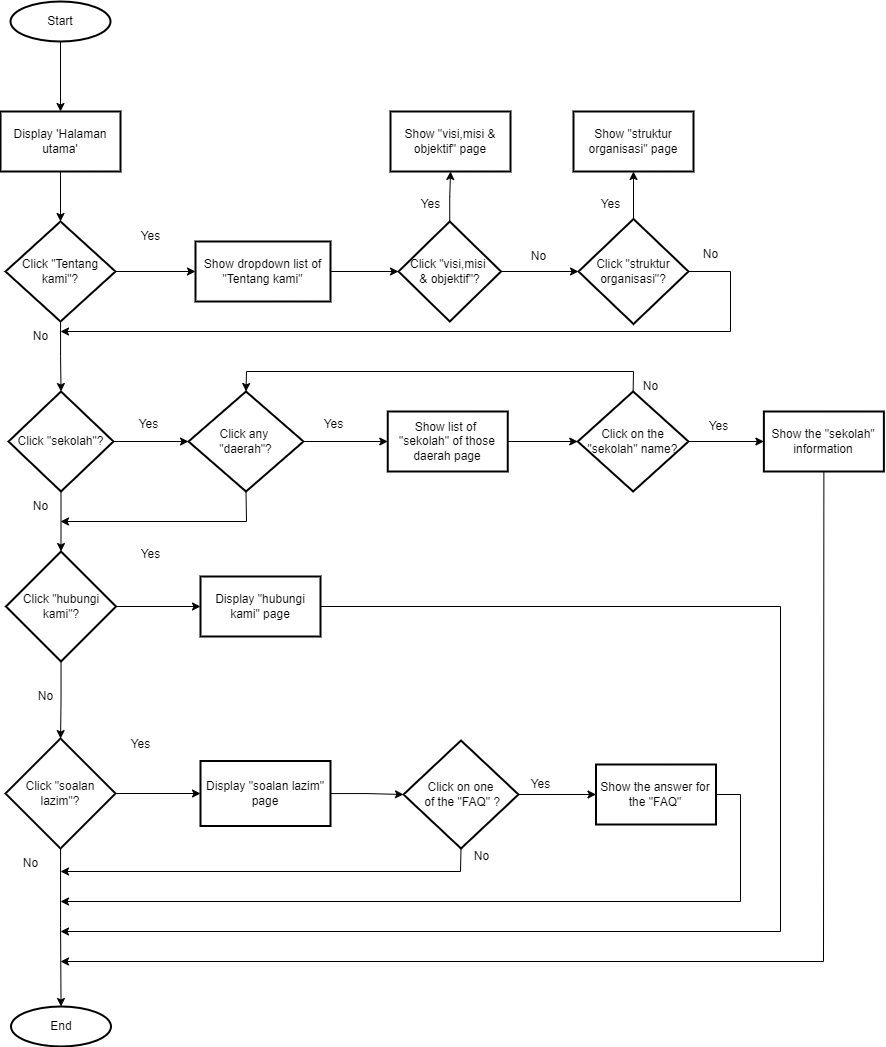

The diagram above was exported from draw.io. Its source (the exported page's mxGraphModel, read from the mxfile embedded in the PNG):
<mxGraphModel dx="1405" dy="671" grid="1" gridSize="10" guides="1" tooltips="1" connect="1" arrows="1" fold="1" page="1" pageScale="1" pageWidth="1169" pageHeight="827" math="0" shadow="0">
  <root>
    <mxCell id="0" />
    <mxCell id="1" parent="0" />
    <mxCell id="UyJN5TYjPyJwkXL-Ej6X-3" value="" style="edgeStyle=orthogonalEdgeStyle;rounded=0;orthogonalLoop=1;jettySize=auto;html=1;" parent="1" source="UyJN5TYjPyJwkXL-Ej6X-1" target="UyJN5TYjPyJwkXL-Ej6X-2" edge="1">
      <mxGeometry relative="1" as="geometry" />
    </mxCell>
    <mxCell id="UyJN5TYjPyJwkXL-Ej6X-1" value="Start" style="strokeWidth=2;html=1;shape=mxgraph.flowchart.start_1;whiteSpace=wrap;" parent="1" vertex="1">
      <mxGeometry x="480" y="230" width="100" height="40" as="geometry" />
    </mxCell>
    <mxCell id="UyJN5TYjPyJwkXL-Ej6X-5" value="" style="edgeStyle=orthogonalEdgeStyle;rounded=0;orthogonalLoop=1;jettySize=auto;html=1;" parent="1" source="UyJN5TYjPyJwkXL-Ej6X-2" target="UyJN5TYjPyJwkXL-Ej6X-4" edge="1">
      <mxGeometry relative="1" as="geometry" />
    </mxCell>
    <mxCell id="UyJN5TYjPyJwkXL-Ej6X-2" value="Display 'Halaman utama'" style="whiteSpace=wrap;html=1;strokeWidth=2;" parent="1" vertex="1">
      <mxGeometry x="470" y="340" width="120" height="60" as="geometry" />
    </mxCell>
    <mxCell id="UyJN5TYjPyJwkXL-Ej6X-7" value="" style="edgeStyle=orthogonalEdgeStyle;rounded=0;orthogonalLoop=1;jettySize=auto;html=1;" parent="1" source="UyJN5TYjPyJwkXL-Ej6X-4" target="UyJN5TYjPyJwkXL-Ej6X-6" edge="1">
      <mxGeometry relative="1" as="geometry" />
    </mxCell>
    <mxCell id="UyJN5TYjPyJwkXL-Ej6X-13" value="" style="edgeStyle=orthogonalEdgeStyle;rounded=0;orthogonalLoop=1;jettySize=auto;html=1;" parent="1" source="UyJN5TYjPyJwkXL-Ej6X-4" target="UyJN5TYjPyJwkXL-Ej6X-12" edge="1">
      <mxGeometry relative="1" as="geometry" />
    </mxCell>
    <mxCell id="UyJN5TYjPyJwkXL-Ej6X-4" value="Click &quot;Tentang kami&quot;?" style="rhombus;whiteSpace=wrap;html=1;strokeWidth=2;" parent="1" vertex="1">
      <mxGeometry x="475" y="450" width="110" height="100" as="geometry" />
    </mxCell>
    <mxCell id="UyJN5TYjPyJwkXL-Ej6X-9" value="" style="edgeStyle=orthogonalEdgeStyle;rounded=0;orthogonalLoop=1;jettySize=auto;html=1;" parent="1" source="UyJN5TYjPyJwkXL-Ej6X-6" target="UyJN5TYjPyJwkXL-Ej6X-8" edge="1">
      <mxGeometry relative="1" as="geometry" />
    </mxCell>
    <mxCell id="UyJN5TYjPyJwkXL-Ej6X-15" value="" style="edgeStyle=orthogonalEdgeStyle;rounded=0;orthogonalLoop=1;jettySize=auto;html=1;entryX=0;entryY=0.5;entryDx=0;entryDy=0;" parent="1" source="UyJN5TYjPyJwkXL-Ej6X-6" target="XUopNz-lyMotq8twLDEz-19" edge="1">
      <mxGeometry relative="1" as="geometry">
        <mxPoint x="663" y="670" as="targetPoint" />
      </mxGeometry>
    </mxCell>
    <mxCell id="UyJN5TYjPyJwkXL-Ej6X-6" value="Click &quot;sekolah&quot;?" style="rhombus;whiteSpace=wrap;html=1;strokeWidth=2;" parent="1" vertex="1">
      <mxGeometry x="478" y="620" width="105" height="100" as="geometry" />
    </mxCell>
    <mxCell id="UyJN5TYjPyJwkXL-Ej6X-11" value="" style="edgeStyle=orthogonalEdgeStyle;rounded=0;orthogonalLoop=1;jettySize=auto;html=1;" parent="1" source="UyJN5TYjPyJwkXL-Ej6X-8" target="UyJN5TYjPyJwkXL-Ej6X-10" edge="1">
      <mxGeometry relative="1" as="geometry" />
    </mxCell>
    <mxCell id="UyJN5TYjPyJwkXL-Ej6X-17" value="" style="edgeStyle=orthogonalEdgeStyle;rounded=0;orthogonalLoop=1;jettySize=auto;html=1;" parent="1" source="UyJN5TYjPyJwkXL-Ej6X-8" target="UyJN5TYjPyJwkXL-Ej6X-16" edge="1">
      <mxGeometry relative="1" as="geometry" />
    </mxCell>
    <mxCell id="UyJN5TYjPyJwkXL-Ej6X-8" value="Click &quot;hubungi kami&quot;?" style="rhombus;whiteSpace=wrap;html=1;strokeWidth=2;" parent="1" vertex="1">
      <mxGeometry x="475.5" y="780" width="110" height="110" as="geometry" />
    </mxCell>
    <mxCell id="UyJN5TYjPyJwkXL-Ej6X-19" value="" style="edgeStyle=orthogonalEdgeStyle;rounded=0;orthogonalLoop=1;jettySize=auto;html=1;" parent="1" source="UyJN5TYjPyJwkXL-Ej6X-10" target="UyJN5TYjPyJwkXL-Ej6X-18" edge="1">
      <mxGeometry relative="1" as="geometry" />
    </mxCell>
    <mxCell id="UyJN5TYjPyJwkXL-Ej6X-25" value="" style="edgeStyle=orthogonalEdgeStyle;rounded=0;orthogonalLoop=1;jettySize=auto;html=1;" parent="1" source="UyJN5TYjPyJwkXL-Ej6X-10" target="UyJN5TYjPyJwkXL-Ej6X-24" edge="1">
      <mxGeometry relative="1" as="geometry" />
    </mxCell>
    <mxCell id="UyJN5TYjPyJwkXL-Ej6X-10" value="Click &quot;soalan lazim&quot;?" style="rhombus;whiteSpace=wrap;html=1;strokeWidth=2;" parent="1" vertex="1">
      <mxGeometry x="475" y="967" width="110" height="110" as="geometry" />
    </mxCell>
    <mxCell id="XUopNz-lyMotq8twLDEz-2" value="" style="edgeStyle=orthogonalEdgeStyle;rounded=0;orthogonalLoop=1;jettySize=auto;html=1;" edge="1" parent="1" source="UyJN5TYjPyJwkXL-Ej6X-12" target="XUopNz-lyMotq8twLDEz-1">
      <mxGeometry relative="1" as="geometry" />
    </mxCell>
    <mxCell id="UyJN5TYjPyJwkXL-Ej6X-12" value="Show dropdown list of &quot;Tentang kami&quot;" style="whiteSpace=wrap;html=1;strokeWidth=2;" parent="1" vertex="1">
      <mxGeometry x="665" y="470" width="135" height="60" as="geometry" />
    </mxCell>
    <mxCell id="UyJN5TYjPyJwkXL-Ej6X-16" value="Display &quot;hubungi kami&quot; page" style="whiteSpace=wrap;html=1;strokeWidth=2;" parent="1" vertex="1">
      <mxGeometry x="670" y="805" width="120" height="60" as="geometry" />
    </mxCell>
    <mxCell id="XUopNz-lyMotq8twLDEz-37" value="" style="edgeStyle=orthogonalEdgeStyle;rounded=0;orthogonalLoop=1;jettySize=auto;html=1;" edge="1" parent="1" source="UyJN5TYjPyJwkXL-Ej6X-18" target="XUopNz-lyMotq8twLDEz-36">
      <mxGeometry relative="1" as="geometry" />
    </mxCell>
    <mxCell id="UyJN5TYjPyJwkXL-Ej6X-18" value="Display &quot;soalan lazim&quot; page" style="whiteSpace=wrap;html=1;strokeWidth=2;" parent="1" vertex="1">
      <mxGeometry x="670" y="989.5" width="130" height="65" as="geometry" />
    </mxCell>
    <mxCell id="UyJN5TYjPyJwkXL-Ej6X-20" value="Yes" style="text;html=1;align=center;verticalAlign=middle;resizable=0;points=[];autosize=1;strokeColor=none;fillColor=none;" parent="1" vertex="1">
      <mxGeometry x="600" y="450" width="40" height="30" as="geometry" />
    </mxCell>
    <mxCell id="UyJN5TYjPyJwkXL-Ej6X-21" value="Yes" style="text;html=1;align=center;verticalAlign=middle;resizable=0;points=[];autosize=1;strokeColor=none;fillColor=none;" parent="1" vertex="1">
      <mxGeometry x="598" y="638" width="40" height="30" as="geometry" />
    </mxCell>
    <mxCell id="UyJN5TYjPyJwkXL-Ej6X-22" value="Yes" style="text;html=1;align=center;verticalAlign=middle;resizable=0;points=[];autosize=1;strokeColor=none;fillColor=none;" parent="1" vertex="1">
      <mxGeometry x="600" y="768" width="40" height="30" as="geometry" />
    </mxCell>
    <mxCell id="UyJN5TYjPyJwkXL-Ej6X-23" value="Yes" style="text;html=1;align=center;verticalAlign=middle;resizable=0;points=[];autosize=1;strokeColor=none;fillColor=none;" parent="1" vertex="1">
      <mxGeometry x="590" y="958" width="40" height="30" as="geometry" />
    </mxCell>
    <mxCell id="UyJN5TYjPyJwkXL-Ej6X-24" value="End" style="strokeWidth=2;html=1;shape=mxgraph.flowchart.start_1;whiteSpace=wrap;" parent="1" vertex="1">
      <mxGeometry x="480.5" y="1235" width="100" height="40" as="geometry" />
    </mxCell>
    <mxCell id="UyJN5TYjPyJwkXL-Ej6X-26" value="No" style="text;html=1;align=center;verticalAlign=middle;resizable=0;points=[];autosize=1;strokeColor=none;fillColor=none;" parent="1" vertex="1">
      <mxGeometry x="490" y="550" width="40" height="30" as="geometry" />
    </mxCell>
    <mxCell id="UyJN5TYjPyJwkXL-Ej6X-27" value="No" style="text;html=1;align=center;verticalAlign=middle;resizable=0;points=[];autosize=1;strokeColor=none;fillColor=none;" parent="1" vertex="1">
      <mxGeometry x="490" y="720" width="40" height="30" as="geometry" />
    </mxCell>
    <mxCell id="UyJN5TYjPyJwkXL-Ej6X-28" value="No" style="text;html=1;align=center;verticalAlign=middle;resizable=0;points=[];autosize=1;strokeColor=none;fillColor=none;" parent="1" vertex="1">
      <mxGeometry x="495" y="910" width="40" height="30" as="geometry" />
    </mxCell>
    <mxCell id="UyJN5TYjPyJwkXL-Ej6X-29" value="No" style="text;html=1;align=center;verticalAlign=middle;resizable=0;points=[];autosize=1;strokeColor=none;fillColor=none;" parent="1" vertex="1">
      <mxGeometry x="480" y="1077" width="40" height="30" as="geometry" />
    </mxCell>
    <mxCell id="XUopNz-lyMotq8twLDEz-4" value="" style="edgeStyle=orthogonalEdgeStyle;rounded=0;orthogonalLoop=1;jettySize=auto;html=1;" edge="1" parent="1" source="XUopNz-lyMotq8twLDEz-1" target="XUopNz-lyMotq8twLDEz-3">
      <mxGeometry relative="1" as="geometry" />
    </mxCell>
    <mxCell id="XUopNz-lyMotq8twLDEz-6" value="" style="edgeStyle=orthogonalEdgeStyle;rounded=0;orthogonalLoop=1;jettySize=auto;html=1;" edge="1" parent="1" source="XUopNz-lyMotq8twLDEz-1" target="XUopNz-lyMotq8twLDEz-5">
      <mxGeometry relative="1" as="geometry" />
    </mxCell>
    <mxCell id="XUopNz-lyMotq8twLDEz-1" value="Click &quot;visi,misi&amp;nbsp;&lt;div&gt;&amp;amp; objektif&quot;?&lt;/div&gt;" style="rhombus;whiteSpace=wrap;html=1;strokeWidth=2;" vertex="1" parent="1">
      <mxGeometry x="868" y="450" width="102.5" height="100" as="geometry" />
    </mxCell>
    <mxCell id="XUopNz-lyMotq8twLDEz-10" value="" style="edgeStyle=orthogonalEdgeStyle;rounded=0;orthogonalLoop=1;jettySize=auto;html=1;" edge="1" parent="1" source="XUopNz-lyMotq8twLDEz-3" target="XUopNz-lyMotq8twLDEz-9">
      <mxGeometry relative="1" as="geometry" />
    </mxCell>
    <mxCell id="XUopNz-lyMotq8twLDEz-3" value="Click &quot;struktur organisasi&quot;?" style="rhombus;whiteSpace=wrap;html=1;strokeWidth=2;" vertex="1" parent="1">
      <mxGeometry x="1048" y="447.5" width="110" height="105" as="geometry" />
    </mxCell>
    <mxCell id="XUopNz-lyMotq8twLDEz-5" value="Show &quot;visi,misi &amp;amp; objektif&quot; page" style="whiteSpace=wrap;html=1;strokeWidth=2;" vertex="1" parent="1">
      <mxGeometry x="860" y="340" width="120" height="60" as="geometry" />
    </mxCell>
    <mxCell id="XUopNz-lyMotq8twLDEz-7" value="No" style="text;html=1;align=center;verticalAlign=middle;resizable=0;points=[];autosize=1;strokeColor=none;fillColor=none;" vertex="1" parent="1">
      <mxGeometry x="988" y="470" width="40" height="30" as="geometry" />
    </mxCell>
    <mxCell id="XUopNz-lyMotq8twLDEz-8" value="Yes" style="text;html=1;align=center;verticalAlign=middle;resizable=0;points=[];autosize=1;strokeColor=none;fillColor=none;" vertex="1" parent="1">
      <mxGeometry x="880" y="417.5" width="40" height="30" as="geometry" />
    </mxCell>
    <mxCell id="XUopNz-lyMotq8twLDEz-9" value="Show &quot;struktur organisasi&quot; page" style="whiteSpace=wrap;html=1;strokeWidth=2;" vertex="1" parent="1">
      <mxGeometry x="1043" y="340" width="120" height="60" as="geometry" />
    </mxCell>
    <mxCell id="XUopNz-lyMotq8twLDEz-11" value="Yes" style="text;html=1;align=center;verticalAlign=middle;resizable=0;points=[];autosize=1;strokeColor=none;fillColor=none;" vertex="1" parent="1">
      <mxGeometry x="1060" y="417.5" width="40" height="30" as="geometry" />
    </mxCell>
    <mxCell id="XUopNz-lyMotq8twLDEz-17" value="" style="endArrow=classic;html=1;rounded=0;exitX=1;exitY=0.5;exitDx=0;exitDy=0;" edge="1" parent="1" source="XUopNz-lyMotq8twLDEz-3">
      <mxGeometry width="50" height="50" relative="1" as="geometry">
        <mxPoint x="1158" y="510" as="sourcePoint" />
        <mxPoint x="530" y="560" as="targetPoint" />
        <Array as="points">
          <mxPoint x="1200" y="500" />
          <mxPoint x="1200" y="560" />
        </Array>
      </mxGeometry>
    </mxCell>
    <mxCell id="XUopNz-lyMotq8twLDEz-18" value="No" style="text;html=1;align=center;verticalAlign=middle;resizable=0;points=[];autosize=1;strokeColor=none;fillColor=none;" vertex="1" parent="1">
      <mxGeometry x="1160" y="468" width="40" height="30" as="geometry" />
    </mxCell>
    <mxCell id="XUopNz-lyMotq8twLDEz-23" value="" style="edgeStyle=orthogonalEdgeStyle;rounded=0;orthogonalLoop=1;jettySize=auto;html=1;" edge="1" parent="1" source="XUopNz-lyMotq8twLDEz-19" target="XUopNz-lyMotq8twLDEz-22">
      <mxGeometry relative="1" as="geometry" />
    </mxCell>
    <mxCell id="XUopNz-lyMotq8twLDEz-19" value="Click any&amp;nbsp;&lt;div&gt;&quot;daerah&quot;?&lt;/div&gt;" style="rhombus;whiteSpace=wrap;html=1;strokeWidth=2;" vertex="1" parent="1">
      <mxGeometry x="658" y="620" width="115" height="100" as="geometry" />
    </mxCell>
    <mxCell id="XUopNz-lyMotq8twLDEz-26" value="" style="edgeStyle=orthogonalEdgeStyle;rounded=0;orthogonalLoop=1;jettySize=auto;html=1;" edge="1" parent="1" source="XUopNz-lyMotq8twLDEz-22" target="XUopNz-lyMotq8twLDEz-25">
      <mxGeometry relative="1" as="geometry" />
    </mxCell>
    <mxCell id="XUopNz-lyMotq8twLDEz-22" value="Show&amp;nbsp;&lt;span style=&quot;background-color: initial;&quot;&gt;l&lt;/span&gt;&lt;span style=&quot;background-color: initial;&quot;&gt;ist of&amp;nbsp;&lt;/span&gt;&lt;div&gt;&lt;span style=&quot;background-color: initial;&quot;&gt;&quot;sekolah&quot; of those daerah page&lt;/span&gt;&lt;/div&gt;" style="whiteSpace=wrap;html=1;strokeWidth=2;" vertex="1" parent="1">
      <mxGeometry x="857.25" y="640" width="120" height="60" as="geometry" />
    </mxCell>
    <mxCell id="XUopNz-lyMotq8twLDEz-24" value="Yes" style="text;html=1;align=center;verticalAlign=middle;resizable=0;points=[];autosize=1;strokeColor=none;fillColor=none;" vertex="1" parent="1">
      <mxGeometry x="783" y="638" width="40" height="30" as="geometry" />
    </mxCell>
    <mxCell id="XUopNz-lyMotq8twLDEz-28" value="" style="edgeStyle=orthogonalEdgeStyle;rounded=0;orthogonalLoop=1;jettySize=auto;html=1;" edge="1" parent="1" source="XUopNz-lyMotq8twLDEz-25" target="XUopNz-lyMotq8twLDEz-27">
      <mxGeometry relative="1" as="geometry" />
    </mxCell>
    <mxCell id="XUopNz-lyMotq8twLDEz-25" value="Click on the &quot;sekolah&quot; name?" style="rhombus;whiteSpace=wrap;html=1;strokeWidth=2;" vertex="1" parent="1">
      <mxGeometry x="1047.25" y="620" width="110.75" height="100" as="geometry" />
    </mxCell>
    <mxCell id="XUopNz-lyMotq8twLDEz-27" value="Show the &quot;sekolah&quot; information" style="whiteSpace=wrap;html=1;strokeWidth=2;" vertex="1" parent="1">
      <mxGeometry x="1233.375" y="640" width="120" height="60" as="geometry" />
    </mxCell>
    <mxCell id="XUopNz-lyMotq8twLDEz-29" value="Yes" style="text;html=1;align=center;verticalAlign=middle;resizable=0;points=[];autosize=1;strokeColor=none;fillColor=none;" vertex="1" parent="1">
      <mxGeometry x="1168" y="640" width="40" height="30" as="geometry" />
    </mxCell>
    <mxCell id="XUopNz-lyMotq8twLDEz-30" value="" style="endArrow=classic;html=1;rounded=0;exitX=0.5;exitY=1;exitDx=0;exitDy=0;" edge="1" parent="1" source="XUopNz-lyMotq8twLDEz-19">
      <mxGeometry width="50" height="50" relative="1" as="geometry">
        <mxPoint x="960" y="760" as="sourcePoint" />
        <mxPoint x="530" y="750" as="targetPoint" />
        <Array as="points">
          <mxPoint x="716" y="750" />
        </Array>
      </mxGeometry>
    </mxCell>
    <mxCell id="XUopNz-lyMotq8twLDEz-32" value="" style="endArrow=classic;html=1;rounded=0;exitX=0.5;exitY=0;exitDx=0;exitDy=0;entryX=0.5;entryY=0;entryDx=0;entryDy=0;" edge="1" parent="1" source="XUopNz-lyMotq8twLDEz-25" target="XUopNz-lyMotq8twLDEz-19">
      <mxGeometry width="50" height="50" relative="1" as="geometry">
        <mxPoint x="960" y="760" as="sourcePoint" />
        <mxPoint x="1010" y="710" as="targetPoint" />
        <Array as="points">
          <mxPoint x="1103" y="600" />
          <mxPoint x="716" y="600" />
        </Array>
      </mxGeometry>
    </mxCell>
    <mxCell id="XUopNz-lyMotq8twLDEz-33" value="No" style="text;html=1;align=center;verticalAlign=middle;resizable=0;points=[];autosize=1;strokeColor=none;fillColor=none;" vertex="1" parent="1">
      <mxGeometry x="1100" y="600" width="40" height="30" as="geometry" />
    </mxCell>
    <mxCell id="XUopNz-lyMotq8twLDEz-34" value="" style="endArrow=classic;html=1;rounded=0;exitX=0.5;exitY=1;exitDx=0;exitDy=0;" edge="1" parent="1" source="XUopNz-lyMotq8twLDEz-27">
      <mxGeometry width="50" height="50" relative="1" as="geometry">
        <mxPoint x="960" y="880" as="sourcePoint" />
        <mxPoint x="530" y="1190" as="targetPoint" />
        <Array as="points">
          <mxPoint x="1293" y="1190" />
        </Array>
      </mxGeometry>
    </mxCell>
    <mxCell id="XUopNz-lyMotq8twLDEz-39" value="" style="edgeStyle=orthogonalEdgeStyle;rounded=0;orthogonalLoop=1;jettySize=auto;html=1;" edge="1" parent="1" source="XUopNz-lyMotq8twLDEz-36" target="XUopNz-lyMotq8twLDEz-38">
      <mxGeometry relative="1" as="geometry" />
    </mxCell>
    <mxCell id="XUopNz-lyMotq8twLDEz-36" value="Click on one&lt;div&gt;&amp;nbsp;of the &quot;FAQ&quot; ?&lt;/div&gt;" style="rhombus;whiteSpace=wrap;html=1;strokeWidth=2;" vertex="1" parent="1">
      <mxGeometry x="873" y="969" width="115" height="108" as="geometry" />
    </mxCell>
    <mxCell id="XUopNz-lyMotq8twLDEz-38" value="Show the answer for the &quot;FAQ&quot;" style="whiteSpace=wrap;html=1;strokeWidth=2;" vertex="1" parent="1">
      <mxGeometry x="1065.5" y="993" width="120" height="60" as="geometry" />
    </mxCell>
    <mxCell id="XUopNz-lyMotq8twLDEz-40" value="" style="endArrow=classic;html=1;rounded=0;exitX=1;exitY=0.5;exitDx=0;exitDy=0;" edge="1" parent="1" source="XUopNz-lyMotq8twLDEz-38">
      <mxGeometry width="50" height="50" relative="1" as="geometry">
        <mxPoint x="960" y="1000" as="sourcePoint" />
        <mxPoint x="530" y="1130" as="targetPoint" />
        <Array as="points">
          <mxPoint x="1210" y="1023" />
          <mxPoint x="1210" y="1130" />
        </Array>
      </mxGeometry>
    </mxCell>
    <mxCell id="XUopNz-lyMotq8twLDEz-41" value="" style="endArrow=classic;html=1;rounded=0;exitX=1;exitY=0.5;exitDx=0;exitDy=0;" edge="1" parent="1" source="UyJN5TYjPyJwkXL-Ej6X-16">
      <mxGeometry width="50" height="50" relative="1" as="geometry">
        <mxPoint x="960" y="1000" as="sourcePoint" />
        <mxPoint x="530" y="1160" as="targetPoint" />
        <Array as="points">
          <mxPoint x="1250" y="835" />
          <mxPoint x="1250" y="1160" />
        </Array>
      </mxGeometry>
    </mxCell>
    <mxCell id="XUopNz-lyMotq8twLDEz-42" value="Yes" style="text;html=1;align=center;verticalAlign=middle;resizable=0;points=[];autosize=1;strokeColor=none;fillColor=none;" vertex="1" parent="1">
      <mxGeometry x="990" y="998" width="40" height="30" as="geometry" />
    </mxCell>
    <mxCell id="XUopNz-lyMotq8twLDEz-43" value="" style="endArrow=classic;html=1;rounded=0;exitX=0.5;exitY=1;exitDx=0;exitDy=0;" edge="1" parent="1" source="XUopNz-lyMotq8twLDEz-36">
      <mxGeometry width="50" height="50" relative="1" as="geometry">
        <mxPoint x="960" y="1000" as="sourcePoint" />
        <mxPoint x="530" y="1100" as="targetPoint" />
        <Array as="points">
          <mxPoint x="930" y="1100" />
        </Array>
      </mxGeometry>
    </mxCell>
    <mxCell id="XUopNz-lyMotq8twLDEz-44" value="No" style="text;html=1;align=center;verticalAlign=middle;resizable=0;points=[];autosize=1;strokeColor=none;fillColor=none;" vertex="1" parent="1">
      <mxGeometry x="930.5" y="1070" width="40" height="30" as="geometry" />
    </mxCell>
  </root>
</mxGraphModel>